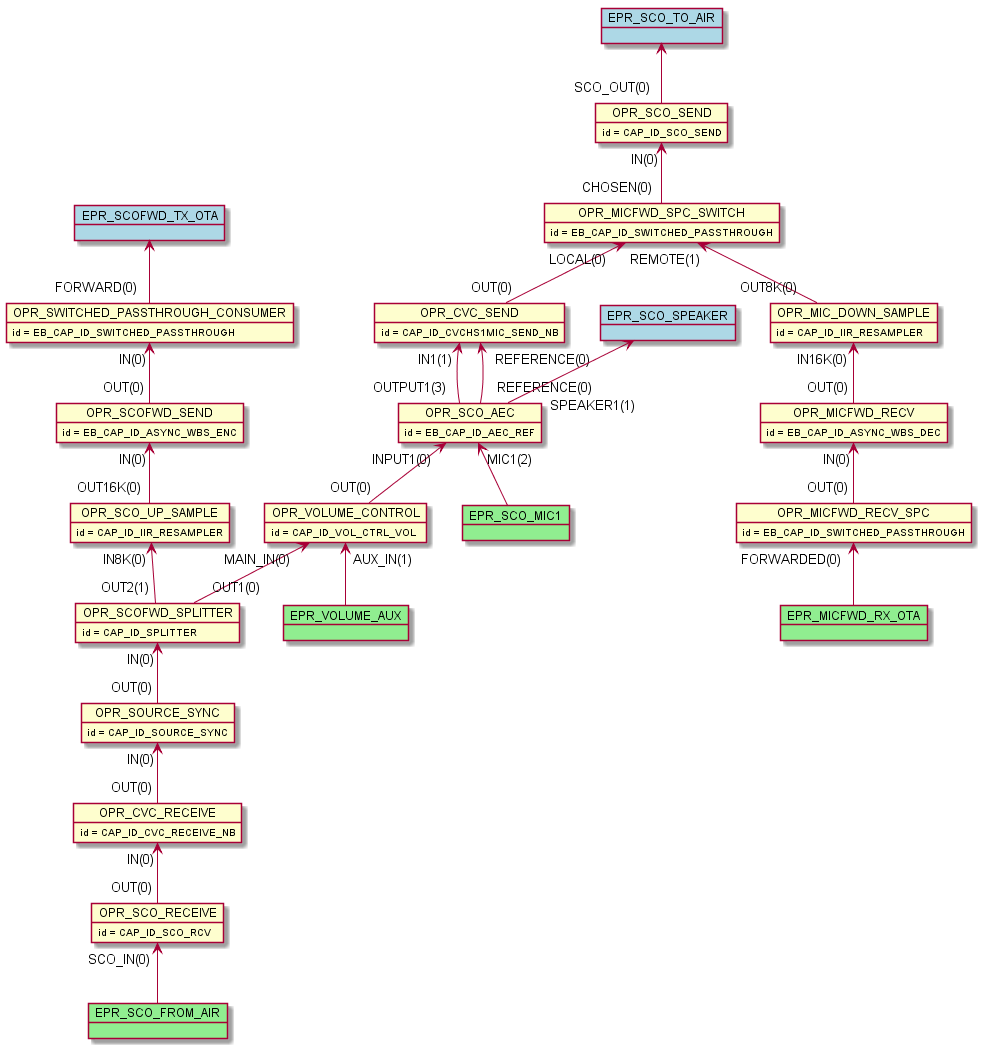

The diagram above was rendered by PlantUML. Its source (embedded in the PNG):
@startuml inline_umlgraph_21.png
    object OPR_SCO_RECEIVE
    OPR_SCO_RECEIVE : id = CAP_ID_SCO_RCV
    object OPR_SCO_SEND
    OPR_SCO_SEND : id = CAP_ID_SCO_SEND
    object OPR_CVC_RECEIVE
    OPR_CVC_RECEIVE : id = CAP_ID_CVC_RECEIVE_NB
    object OPR_SCOFWD_SPLITTER
    OPR_SCOFWD_SPLITTER : id = CAP_ID_SPLITTER
    object OPR_SWITCHED_PASSTHROUGH_CONSUMER
    OPR_SWITCHED_PASSTHROUGH_CONSUMER : id = EB_CAP_ID_SWITCHED_PASSTHROUGH
    object OPR_SCOFWD_SEND
    OPR_SCOFWD_SEND : id = EB_CAP_ID_ASYNC_WBS_ENC
    object OPR_CVC_SEND
    OPR_CVC_SEND : id = CAP_ID_CVCHS1MIC_SEND_NB
    object OPR_SCO_UP_SAMPLE
    OPR_SCO_UP_SAMPLE : id = CAP_ID_IIR_RESAMPLER
    object OPR_MIC_DOWN_SAMPLE
    OPR_MIC_DOWN_SAMPLE : id = CAP_ID_IIR_RESAMPLER
    object OPR_SOURCE_SYNC
    OPR_SOURCE_SYNC : id = CAP_ID_SOURCE_SYNC
    object OPR_VOLUME_CONTROL
    OPR_VOLUME_CONTROL : id = CAP_ID_VOL_CTRL_VOL
    object OPR_SCO_AEC
    OPR_SCO_AEC : id = EB_CAP_ID_AEC_REF
    object OPR_MICFWD_RECV
    OPR_MICFWD_RECV : id = EB_CAP_ID_ASYNC_WBS_DEC
    object OPR_MICFWD_RECV_SPC
    OPR_MICFWD_RECV_SPC : id = EB_CAP_ID_SWITCHED_PASSTHROUGH
    object OPR_MICFWD_SPC_SWITCH
    OPR_MICFWD_SPC_SWITCH : id = EB_CAP_ID_SWITCHED_PASSTHROUGH
    OPR_CVC_RECEIVE "IN(0)"<-- "OUT(0)" OPR_SCO_RECEIVE
    OPR_SOURCE_SYNC "IN(0)"<-- "OUT(0)" OPR_CVC_RECEIVE
    OPR_SCOFWD_SPLITTER "IN(0)"<-- "OUT(0)" OPR_SOURCE_SYNC
    OPR_SCO_AEC "INPUT1(0)"<-- "OUT(0)" OPR_VOLUME_CONTROL
    OPR_VOLUME_CONTROL "MAIN_IN(0)"<-- "OUT1(0)" OPR_SCOFWD_SPLITTER
    OPR_SCO_UP_SAMPLE "IN8K(0)"<-- "OUT2(1)" OPR_SCOFWD_SPLITTER
    OPR_SCOFWD_SEND "IN(0)"<-- "OUT16K(0)" OPR_SCO_UP_SAMPLE
    OPR_SWITCHED_PASSTHROUGH_CONSUMER "IN(0)"<-- "OUT(0)" OPR_SCOFWD_SEND
    OPR_CVC_SEND "IN1(1)"<-- "OUTPUT1(3)" OPR_SCO_AEC
    OPR_CVC_SEND "REFERENCE(0)"<-- "REFERENCE(0)" OPR_SCO_AEC
    OPR_MICFWD_SPC_SWITCH "LOCAL(0)"<-- "OUT(0)" OPR_CVC_SEND
    OPR_MICFWD_RECV "IN(0)"<-- "OUT(0)" OPR_MICFWD_RECV_SPC
    OPR_MIC_DOWN_SAMPLE "IN16K(0)"<-- "OUT(0)" OPR_MICFWD_RECV
    OPR_MICFWD_SPC_SWITCH "REMOTE(1)"<-- "OUT8K(0)" OPR_MIC_DOWN_SAMPLE
    OPR_SCO_SEND "IN(0)"<-- "CHOSEN(0)" OPR_MICFWD_SPC_SWITCH
    object EPR_SCO_FROM_AIR #lightgreen
    OPR_SCO_RECEIVE "SCO_IN(0)" <-- EPR_SCO_FROM_AIR
    object EPR_VOLUME_AUX #lightgreen
    OPR_VOLUME_CONTROL "AUX_IN(1)" <-- EPR_VOLUME_AUX
    object EPR_MICFWD_RX_OTA #lightgreen
    OPR_MICFWD_RECV_SPC "FORWARDED(0)" <-- EPR_MICFWD_RX_OTA
    object EPR_SCO_MIC1 #lightgreen
    OPR_SCO_AEC "MIC1(2)" <-- EPR_SCO_MIC1
    object EPR_SCO_SPEAKER #lightblue
    EPR_SCO_SPEAKER <-- "SPEAKER1(1)" OPR_SCO_AEC
    object EPR_SCO_TO_AIR #lightblue
    EPR_SCO_TO_AIR <-- "SCO_OUT(0)" OPR_SCO_SEND
    object EPR_SCOFWD_TX_OTA #lightblue
    EPR_SCOFWD_TX_OTA <-- "FORWARD(0)" OPR_SWITCHED_PASSTHROUGH_CONSUMER
@enduml